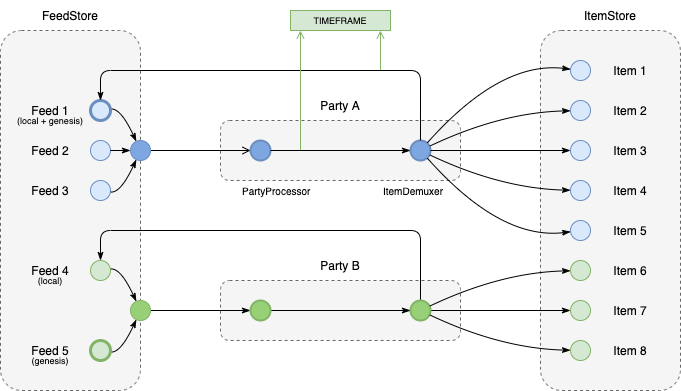

The diagram above was exported from draw.io. Its source (the exported page's mxGraphModel, read from the mxfile embedded in the PNG):
<mxGraphModel dx="1298" dy="811" grid="1" gridSize="10" guides="1" tooltips="1" connect="1" arrows="1" fold="1" page="1" pageScale="1" pageWidth="850" pageHeight="1100" math="0" shadow="0">
  <root>
    <mxCell id="0" />
    <mxCell id="1" parent="0" />
    <mxCell id="SBNTkiTQrnGaWJhCljLF-79" value="" style="rounded=1;whiteSpace=wrap;html=1;dashed=1;fillColor=#f5f5f5;strokeColor=#666666;fontColor=#333333;" parent="1" vertex="1">
      <mxGeometry x="60" y="80" width="140" height="360" as="geometry" />
    </mxCell>
    <mxCell id="SBNTkiTQrnGaWJhCljLF-78" value="" style="rounded=1;whiteSpace=wrap;html=1;dashed=1;fillColor=#f5f5f5;strokeColor=#666666;fontColor=#333333;" parent="1" vertex="1">
      <mxGeometry x="600" y="80" width="140" height="360" as="geometry" />
    </mxCell>
    <mxCell id="SBNTkiTQrnGaWJhCljLF-73" value="" style="rounded=1;whiteSpace=wrap;html=1;dashed=1;fillColor=#f5f5f5;strokeColor=#666666;fontColor=#333333;" parent="1" vertex="1">
      <mxGeometry x="280" y="170" width="240" height="60" as="geometry" />
    </mxCell>
    <mxCell id="SBNTkiTQrnGaWJhCljLF-70" value="" style="rounded=1;whiteSpace=wrap;html=1;dashed=1;fillColor=#f5f5f5;strokeColor=#666666;fontColor=#333333;" parent="1" vertex="1">
      <mxGeometry x="280" y="330" width="240" height="60" as="geometry" />
    </mxCell>
    <mxCell id="SBNTkiTQrnGaWJhCljLF-1" value="" style="ellipse;whiteSpace=wrap;html=1;aspect=fixed;strokeColor=#6c8ebf;fillColor=#7EA6E0;strokeWidth=2;" parent="1" vertex="1">
      <mxGeometry x="310" y="190" width="20" height="20" as="geometry" />
    </mxCell>
    <mxCell id="SBNTkiTQrnGaWJhCljLF-3" value="" style="ellipse;whiteSpace=wrap;html=1;aspect=fixed;fillColor=#dae8fc;strokeColor=#6c8ebf;" parent="1" vertex="1">
      <mxGeometry x="150" y="190" width="20" height="20" as="geometry" />
    </mxCell>
    <mxCell id="SBNTkiTQrnGaWJhCljLF-4" value="" style="ellipse;whiteSpace=wrap;html=1;aspect=fixed;fillColor=#dae8fc;strokeColor=#6c8ebf;" parent="1" vertex="1">
      <mxGeometry x="150" y="230" width="20" height="20" as="geometry" />
    </mxCell>
    <mxCell id="SBNTkiTQrnGaWJhCljLF-46" style="edgeStyle=orthogonalEdgeStyle;curved=1;orthogonalLoop=1;jettySize=auto;html=1;exitX=1;exitY=0.5;exitDx=0;exitDy=0;endArrow=classicThin;endFill=1;" parent="1" source="SBNTkiTQrnGaWJhCljLF-10" target="SBNTkiTQrnGaWJhCljLF-11" edge="1">
      <mxGeometry relative="1" as="geometry" />
    </mxCell>
    <mxCell id="SBNTkiTQrnGaWJhCljLF-10" value="" style="ellipse;whiteSpace=wrap;html=1;aspect=fixed;strokeColor=#6c8ebf;fillColor=#7EA6E0;strokeWidth=2;" parent="1" vertex="1">
      <mxGeometry x="470" y="190" width="20" height="20" as="geometry" />
    </mxCell>
    <mxCell id="SBNTkiTQrnGaWJhCljLF-11" value="" style="ellipse;whiteSpace=wrap;html=1;aspect=fixed;fillColor=#dae8fc;strokeColor=#6c8ebf;" parent="1" vertex="1">
      <mxGeometry x="630" y="190" width="20" height="20" as="geometry" />
    </mxCell>
    <mxCell id="SBNTkiTQrnGaWJhCljLF-12" value="" style="ellipse;whiteSpace=wrap;html=1;aspect=fixed;fillColor=#dae8fc;strokeColor=#6c8ebf;" parent="1" vertex="1">
      <mxGeometry x="630" y="150" width="20" height="20" as="geometry" />
    </mxCell>
    <mxCell id="SBNTkiTQrnGaWJhCljLF-13" value="" style="ellipse;whiteSpace=wrap;html=1;aspect=fixed;fillColor=#dae8fc;strokeColor=#6c8ebf;" parent="1" vertex="1">
      <mxGeometry x="630" y="110" width="20" height="20" as="geometry" />
    </mxCell>
    <mxCell id="SBNTkiTQrnGaWJhCljLF-14" value="" style="ellipse;whiteSpace=wrap;html=1;aspect=fixed;fillColor=#dae8fc;strokeColor=#6c8ebf;" parent="1" vertex="1">
      <mxGeometry x="630" y="230" width="20" height="20" as="geometry" />
    </mxCell>
    <mxCell id="SBNTkiTQrnGaWJhCljLF-15" value="" style="ellipse;whiteSpace=wrap;html=1;aspect=fixed;fillColor=#dae8fc;strokeColor=#6c8ebf;" parent="1" vertex="1">
      <mxGeometry x="630" y="270" width="20" height="20" as="geometry" />
    </mxCell>
    <mxCell id="SBNTkiTQrnGaWJhCljLF-16" value="" style="ellipse;whiteSpace=wrap;html=1;aspect=fixed;fillColor=#d5e8d4;strokeColor=#82b366;" parent="1" vertex="1">
      <mxGeometry x="630" y="310" width="20" height="20" as="geometry" />
    </mxCell>
    <mxCell id="SBNTkiTQrnGaWJhCljLF-47" style="edgeStyle=orthogonalEdgeStyle;curved=1;orthogonalLoop=1;jettySize=auto;html=1;exitX=1;exitY=0.5;exitDx=0;exitDy=0;endArrow=classicThin;endFill=1;" parent="1" source="SBNTkiTQrnGaWJhCljLF-17" target="SBNTkiTQrnGaWJhCljLF-18" edge="1">
      <mxGeometry relative="1" as="geometry" />
    </mxCell>
    <mxCell id="SBNTkiTQrnGaWJhCljLF-75" style="edgeStyle=orthogonalEdgeStyle;orthogonalLoop=1;jettySize=auto;html=1;exitX=0.5;exitY=0;exitDx=0;exitDy=0;entryX=0.5;entryY=0;entryDx=0;entryDy=0;endArrow=classicThin;endFill=1;rounded=1;" parent="1" source="SBNTkiTQrnGaWJhCljLF-17" target="SBNTkiTQrnGaWJhCljLF-21" edge="1">
      <mxGeometry relative="1" as="geometry">
        <Array as="points">
          <mxPoint x="480" y="280" />
          <mxPoint x="160" y="280" />
        </Array>
      </mxGeometry>
    </mxCell>
    <mxCell id="SBNTkiTQrnGaWJhCljLF-17" value="" style="ellipse;whiteSpace=wrap;html=1;aspect=fixed;strokeColor=#82b366;fillColor=#97D077;strokeWidth=2;" parent="1" vertex="1">
      <mxGeometry x="470" y="350" width="20" height="20" as="geometry" />
    </mxCell>
    <mxCell id="SBNTkiTQrnGaWJhCljLF-18" value="" style="ellipse;whiteSpace=wrap;html=1;aspect=fixed;fillColor=#d5e8d4;strokeColor=#82b366;" parent="1" vertex="1">
      <mxGeometry x="630" y="350" width="20" height="20" as="geometry" />
    </mxCell>
    <mxCell id="SBNTkiTQrnGaWJhCljLF-19" value="" style="ellipse;whiteSpace=wrap;html=1;aspect=fixed;fillColor=#d5e8d4;strokeColor=#82b366;" parent="1" vertex="1">
      <mxGeometry x="630" y="390" width="20" height="20" as="geometry" />
    </mxCell>
    <mxCell id="SBNTkiTQrnGaWJhCljLF-29" style="edgeStyle=orthogonalEdgeStyle;curved=1;orthogonalLoop=1;jettySize=auto;html=1;exitX=1;exitY=0.5;exitDx=0;exitDy=0;endArrow=classicThin;endFill=1;" parent="1" source="SBNTkiTQrnGaWJhCljLF-20" target="SBNTkiTQrnGaWJhCljLF-90" edge="1">
      <mxGeometry relative="1" as="geometry" />
    </mxCell>
    <mxCell id="SBNTkiTQrnGaWJhCljLF-20" value="" style="ellipse;whiteSpace=wrap;html=1;aspect=fixed;strokeColor=#82b366;fillColor=#97D077;" parent="1" vertex="1">
      <mxGeometry x="190" y="350" width="20" height="20" as="geometry" />
    </mxCell>
    <mxCell id="SBNTkiTQrnGaWJhCljLF-21" value="" style="ellipse;whiteSpace=wrap;html=1;aspect=fixed;fillColor=#d5e8d4;strokeColor=#82b366;strokeWidth=1;" parent="1" vertex="1">
      <mxGeometry x="150" y="310" width="20" height="20" as="geometry" />
    </mxCell>
    <mxCell id="SBNTkiTQrnGaWJhCljLF-39" value="" style="endArrow=classicThin;html=1;curved=1;endFill=1;" parent="1" source="SBNTkiTQrnGaWJhCljLF-2" target="SBNTkiTQrnGaWJhCljLF-86" edge="1">
      <mxGeometry width="50" height="50" relative="1" as="geometry">
        <mxPoint x="410" y="300" as="sourcePoint" />
        <mxPoint x="290" y="220" as="targetPoint" />
        <Array as="points">
          <mxPoint x="180" y="157" />
        </Array>
      </mxGeometry>
    </mxCell>
    <mxCell id="SBNTkiTQrnGaWJhCljLF-41" value="" style="endArrow=classicThin;html=1;curved=1;endFill=1;" parent="1" source="SBNTkiTQrnGaWJhCljLF-4" target="SBNTkiTQrnGaWJhCljLF-86" edge="1">
      <mxGeometry width="50" height="50" relative="1" as="geometry">
        <mxPoint x="300" y="240" as="sourcePoint" />
        <mxPoint x="350" y="190" as="targetPoint" />
        <Array as="points">
          <mxPoint x="180" y="243" />
        </Array>
      </mxGeometry>
    </mxCell>
    <mxCell id="SBNTkiTQrnGaWJhCljLF-42" value="" style="endArrow=classicThin;html=1;endFill=1;entryX=0;entryY=0.5;entryDx=0;entryDy=0;" parent="1" source="SBNTkiTQrnGaWJhCljLF-3" target="SBNTkiTQrnGaWJhCljLF-86" edge="1">
      <mxGeometry width="50" height="50" relative="1" as="geometry">
        <mxPoint x="300" y="240" as="sourcePoint" />
        <mxPoint x="350" y="190" as="targetPoint" />
      </mxGeometry>
    </mxCell>
    <mxCell id="SBNTkiTQrnGaWJhCljLF-43" value="" style="endArrow=classicThin;html=1;curved=1;endFill=1;" parent="1" source="SBNTkiTQrnGaWJhCljLF-21" target="SBNTkiTQrnGaWJhCljLF-20" edge="1">
      <mxGeometry width="50" height="50" relative="1" as="geometry">
        <mxPoint x="340" y="330" as="sourcePoint" />
        <mxPoint x="390" y="280" as="targetPoint" />
        <Array as="points">
          <mxPoint x="180" y="317" />
        </Array>
      </mxGeometry>
    </mxCell>
    <mxCell id="SBNTkiTQrnGaWJhCljLF-44" value="" style="endArrow=classicThin;html=1;curved=1;endFill=1;" parent="1" source="SBNTkiTQrnGaWJhCljLF-22" target="SBNTkiTQrnGaWJhCljLF-20" edge="1">
      <mxGeometry width="50" height="50" relative="1" as="geometry">
        <mxPoint x="340" y="330" as="sourcePoint" />
        <mxPoint x="390" y="280" as="targetPoint" />
        <Array as="points">
          <mxPoint x="180" y="403" />
        </Array>
      </mxGeometry>
    </mxCell>
    <mxCell id="SBNTkiTQrnGaWJhCljLF-48" value="" style="endArrow=classicThin;html=1;curved=1;endFill=1;" parent="1" source="SBNTkiTQrnGaWJhCljLF-10" target="SBNTkiTQrnGaWJhCljLF-13" edge="1">
      <mxGeometry width="50" height="50" relative="1" as="geometry">
        <mxPoint x="520" y="170" as="sourcePoint" />
        <mxPoint x="570" y="120" as="targetPoint" />
        <Array as="points">
          <mxPoint x="560" y="110" />
        </Array>
      </mxGeometry>
    </mxCell>
    <mxCell id="SBNTkiTQrnGaWJhCljLF-49" value="" style="endArrow=classicThin;html=1;curved=1;endFill=1;" parent="1" source="SBNTkiTQrnGaWJhCljLF-10" target="SBNTkiTQrnGaWJhCljLF-15" edge="1">
      <mxGeometry width="50" height="50" relative="1" as="geometry">
        <mxPoint x="510" y="270" as="sourcePoint" />
        <mxPoint x="560" y="220" as="targetPoint" />
        <Array as="points">
          <mxPoint x="560" y="290" />
        </Array>
      </mxGeometry>
    </mxCell>
    <mxCell id="SBNTkiTQrnGaWJhCljLF-50" value="" style="endArrow=classicThin;html=1;curved=1;endFill=1;" parent="1" source="SBNTkiTQrnGaWJhCljLF-10" target="SBNTkiTQrnGaWJhCljLF-12" edge="1">
      <mxGeometry width="50" height="50" relative="1" as="geometry">
        <mxPoint x="510" y="270" as="sourcePoint" />
        <mxPoint x="560" y="220" as="targetPoint" />
        <Array as="points">
          <mxPoint x="560" y="162" />
        </Array>
      </mxGeometry>
    </mxCell>
    <mxCell id="SBNTkiTQrnGaWJhCljLF-51" value="" style="endArrow=classicThin;html=1;curved=1;endFill=1;" parent="1" source="SBNTkiTQrnGaWJhCljLF-10" target="SBNTkiTQrnGaWJhCljLF-14" edge="1">
      <mxGeometry width="50" height="50" relative="1" as="geometry">
        <mxPoint x="510" y="270" as="sourcePoint" />
        <mxPoint x="560" y="220" as="targetPoint" />
        <Array as="points">
          <mxPoint x="560" y="238" />
        </Array>
      </mxGeometry>
    </mxCell>
    <mxCell id="SBNTkiTQrnGaWJhCljLF-52" value="" style="endArrow=classicThin;html=1;curved=1;endFill=1;" parent="1" source="SBNTkiTQrnGaWJhCljLF-17" target="SBNTkiTQrnGaWJhCljLF-16" edge="1">
      <mxGeometry width="50" height="50" relative="1" as="geometry">
        <mxPoint x="450" y="320" as="sourcePoint" />
        <mxPoint x="500" y="270" as="targetPoint" />
        <Array as="points">
          <mxPoint x="560" y="322" />
        </Array>
      </mxGeometry>
    </mxCell>
    <mxCell id="SBNTkiTQrnGaWJhCljLF-53" value="" style="endArrow=classicThin;html=1;curved=1;endFill=1;" parent="1" source="SBNTkiTQrnGaWJhCljLF-17" target="SBNTkiTQrnGaWJhCljLF-19" edge="1">
      <mxGeometry width="50" height="50" relative="1" as="geometry">
        <mxPoint x="450" y="320" as="sourcePoint" />
        <mxPoint x="500" y="270" as="targetPoint" />
        <Array as="points">
          <mxPoint x="560" y="398" />
        </Array>
      </mxGeometry>
    </mxCell>
    <mxCell id="SBNTkiTQrnGaWJhCljLF-54" value="Feed 1" style="rounded=0;whiteSpace=wrap;html=1;strokeColor=none;fillColor=none;" parent="1" vertex="1">
      <mxGeometry x="80" y="150" width="60" height="20" as="geometry" />
    </mxCell>
    <mxCell id="SBNTkiTQrnGaWJhCljLF-55" value="Feed 2" style="rounded=0;whiteSpace=wrap;html=1;strokeColor=none;fillColor=none;" parent="1" vertex="1">
      <mxGeometry x="80" y="190" width="60" height="20" as="geometry" />
    </mxCell>
    <mxCell id="SBNTkiTQrnGaWJhCljLF-56" value="Feed 3" style="rounded=0;whiteSpace=wrap;html=1;strokeColor=none;fillColor=none;" parent="1" vertex="1">
      <mxGeometry x="80" y="230" width="60" height="20" as="geometry" />
    </mxCell>
    <mxCell id="SBNTkiTQrnGaWJhCljLF-57" value="Feed 4" style="rounded=0;whiteSpace=wrap;html=1;strokeColor=none;fillColor=none;" parent="1" vertex="1">
      <mxGeometry x="80" y="310" width="60" height="20" as="geometry" />
    </mxCell>
    <mxCell id="SBNTkiTQrnGaWJhCljLF-58" value="Feed 5" style="rounded=0;whiteSpace=wrap;html=1;strokeColor=none;fillColor=none;" parent="1" vertex="1">
      <mxGeometry x="80" y="390" width="60" height="20" as="geometry" />
    </mxCell>
    <mxCell id="SBNTkiTQrnGaWJhCljLF-59" value="Party A" style="rounded=0;whiteSpace=wrap;html=1;strokeColor=none;fillColor=none;" parent="1" vertex="1">
      <mxGeometry x="360" y="140" width="80" height="30" as="geometry" />
    </mxCell>
    <mxCell id="SBNTkiTQrnGaWJhCljLF-60" value="Party B" style="rounded=0;whiteSpace=wrap;html=1;strokeColor=none;fillColor=none;" parent="1" vertex="1">
      <mxGeometry x="360" y="300" width="80" height="30" as="geometry" />
    </mxCell>
    <mxCell id="SBNTkiTQrnGaWJhCljLF-61" value="Item 1" style="rounded=0;whiteSpace=wrap;html=1;strokeColor=none;fillColor=none;" parent="1" vertex="1">
      <mxGeometry x="660" y="110" width="60" height="20" as="geometry" />
    </mxCell>
    <mxCell id="SBNTkiTQrnGaWJhCljLF-62" value="Item 2" style="rounded=0;whiteSpace=wrap;html=1;strokeColor=none;fillColor=none;" parent="1" vertex="1">
      <mxGeometry x="660" y="150" width="60" height="20" as="geometry" />
    </mxCell>
    <mxCell id="SBNTkiTQrnGaWJhCljLF-63" value="Item 3" style="rounded=0;whiteSpace=wrap;html=1;strokeColor=none;fillColor=none;" parent="1" vertex="1">
      <mxGeometry x="660" y="190" width="60" height="20" as="geometry" />
    </mxCell>
    <mxCell id="SBNTkiTQrnGaWJhCljLF-64" value="Item 4" style="rounded=0;whiteSpace=wrap;html=1;strokeColor=none;fillColor=none;" parent="1" vertex="1">
      <mxGeometry x="660" y="230" width="60" height="20" as="geometry" />
    </mxCell>
    <mxCell id="SBNTkiTQrnGaWJhCljLF-65" value="Item 5" style="rounded=0;whiteSpace=wrap;html=1;strokeColor=none;fillColor=none;" parent="1" vertex="1">
      <mxGeometry x="660" y="270" width="60" height="20" as="geometry" />
    </mxCell>
    <mxCell id="SBNTkiTQrnGaWJhCljLF-66" value="Item 6" style="rounded=0;whiteSpace=wrap;html=1;strokeColor=none;fillColor=none;" parent="1" vertex="1">
      <mxGeometry x="660" y="310" width="60" height="20" as="geometry" />
    </mxCell>
    <mxCell id="SBNTkiTQrnGaWJhCljLF-67" value="Item 7" style="rounded=0;whiteSpace=wrap;html=1;strokeColor=none;fillColor=none;" parent="1" vertex="1">
      <mxGeometry x="660" y="350" width="60" height="20" as="geometry" />
    </mxCell>
    <mxCell id="SBNTkiTQrnGaWJhCljLF-68" value="Item 8" style="rounded=0;whiteSpace=wrap;html=1;strokeColor=none;fillColor=none;" parent="1" vertex="1">
      <mxGeometry x="660" y="390" width="60" height="20" as="geometry" />
    </mxCell>
    <mxCell id="SBNTkiTQrnGaWJhCljLF-72" value="" style="endArrow=none;html=1;" parent="1" source="SBNTkiTQrnGaWJhCljLF-10" edge="1">
      <mxGeometry width="50" height="50" relative="1" as="geometry">
        <mxPoint x="470" y="200" as="sourcePoint" />
        <mxPoint x="520" y="200" as="targetPoint" />
      </mxGeometry>
    </mxCell>
    <mxCell id="SBNTkiTQrnGaWJhCljLF-80" value="FeedStore" style="rounded=0;whiteSpace=wrap;html=1;strokeColor=none;fillColor=none;" parent="1" vertex="1">
      <mxGeometry x="60" y="50" width="140" height="30" as="geometry" />
    </mxCell>
    <mxCell id="SBNTkiTQrnGaWJhCljLF-81" value="ItemStore" style="rounded=0;whiteSpace=wrap;html=1;strokeColor=none;fillColor=none;" parent="1" vertex="1">
      <mxGeometry x="600" y="50" width="140" height="30" as="geometry" />
    </mxCell>
    <mxCell id="SBNTkiTQrnGaWJhCljLF-82" value="(local + genesis)" style="rounded=0;whiteSpace=wrap;html=1;strokeColor=none;fillColor=none;fontSize=9;" parent="1" vertex="1">
      <mxGeometry x="70" y="160" width="80" height="20" as="geometry" />
    </mxCell>
    <mxCell id="SBNTkiTQrnGaWJhCljLF-83" value="(local)" style="rounded=0;whiteSpace=wrap;html=1;strokeColor=none;fillColor=none;fontSize=9;" parent="1" vertex="1">
      <mxGeometry x="80" y="320" width="60" height="20" as="geometry" />
    </mxCell>
    <mxCell id="SBNTkiTQrnGaWJhCljLF-84" value="PartyProcessor" style="rounded=0;whiteSpace=wrap;html=1;strokeColor=none;align=left;fontSize=10;fillColor=none;" parent="1" vertex="1">
      <mxGeometry x="300" y="230" width="80" height="20" as="geometry" />
    </mxCell>
    <mxCell id="SBNTkiTQrnGaWJhCljLF-85" value="ItemDemuxer" style="rounded=0;whiteSpace=wrap;html=1;strokeColor=none;align=right;fontSize=10;fillColor=none;" parent="1" vertex="1">
      <mxGeometry x="425" y="230" width="80" height="20" as="geometry" />
    </mxCell>
    <mxCell id="SBNTkiTQrnGaWJhCljLF-97" style="edgeStyle=none;rounded=0;orthogonalLoop=1;jettySize=auto;html=1;exitX=1;exitY=0.5;exitDx=0;exitDy=0;endArrow=open;endFill=0;strokeWidth=1;fontSize=9;entryX=0;entryY=0.5;entryDx=0;entryDy=0;" parent="1" source="SBNTkiTQrnGaWJhCljLF-86" target="SBNTkiTQrnGaWJhCljLF-1" edge="1">
      <mxGeometry relative="1" as="geometry">
        <mxPoint x="260" y="190" as="targetPoint" />
      </mxGeometry>
    </mxCell>
    <mxCell id="SBNTkiTQrnGaWJhCljLF-86" value="" style="ellipse;whiteSpace=wrap;html=1;aspect=fixed;strokeColor=#6c8ebf;fillColor=#7EA6E0;" parent="1" vertex="1">
      <mxGeometry x="190" y="190" width="20" height="20" as="geometry" />
    </mxCell>
    <mxCell id="SBNTkiTQrnGaWJhCljLF-91" style="edgeStyle=none;rounded=1;orthogonalLoop=1;jettySize=auto;html=1;exitX=1;exitY=0.5;exitDx=0;exitDy=0;endArrow=classicThin;endFill=1;fontSize=10;" parent="1" source="SBNTkiTQrnGaWJhCljLF-90" target="SBNTkiTQrnGaWJhCljLF-17" edge="1">
      <mxGeometry relative="1" as="geometry" />
    </mxCell>
    <mxCell id="SBNTkiTQrnGaWJhCljLF-90" value="" style="ellipse;whiteSpace=wrap;html=1;aspect=fixed;strokeColor=#82b366;fillColor=#97D077;strokeWidth=2;" parent="1" vertex="1">
      <mxGeometry x="310" y="350" width="20" height="20" as="geometry" />
    </mxCell>
    <mxCell id="SBNTkiTQrnGaWJhCljLF-92" value="TIMEFRAME" style="rounded=0;whiteSpace=wrap;html=1;strokeWidth=1;fillColor=#d5e8d4;fontSize=9;align=center;strokeColor=#82b366;verticalAlign=middle;spacing=0;" parent="1" vertex="1">
      <mxGeometry x="350" y="60" width="100" height="20" as="geometry" />
    </mxCell>
    <mxCell id="SBNTkiTQrnGaWJhCljLF-94" value="" style="endArrow=open;html=1;strokeWidth=1;fontSize=9;rounded=0;endFill=0;fillColor=#d5e8d4;strokeColor=#82b366;" parent="1" edge="1">
      <mxGeometry width="50" height="50" relative="1" as="geometry">
        <mxPoint x="440" y="120" as="sourcePoint" />
        <mxPoint x="440" y="80" as="targetPoint" />
      </mxGeometry>
    </mxCell>
    <mxCell id="SBNTkiTQrnGaWJhCljLF-98" value="(genesis)" style="rounded=0;whiteSpace=wrap;html=1;strokeColor=none;fillColor=none;fontSize=9;" parent="1" vertex="1">
      <mxGeometry x="80" y="400" width="60" height="20" as="geometry" />
    </mxCell>
    <mxCell id="SBNTkiTQrnGaWJhCljLF-22" value="" style="ellipse;whiteSpace=wrap;html=1;aspect=fixed;fillColor=#d5e8d4;strokeColor=#82b366;strokeWidth=3;" parent="1" vertex="1">
      <mxGeometry x="150" y="390" width="20" height="20" as="geometry" />
    </mxCell>
    <mxCell id="SBNTkiTQrnGaWJhCljLF-2" value="" style="ellipse;whiteSpace=wrap;html=1;aspect=fixed;fillColor=#dae8fc;strokeColor=#6c8ebf;strokeWidth=3;" parent="1" vertex="1">
      <mxGeometry x="150" y="150" width="20" height="20" as="geometry" />
    </mxCell>
    <mxCell id="SBNTkiTQrnGaWJhCljLF-77" style="edgeStyle=orthogonalEdgeStyle;orthogonalLoop=1;jettySize=auto;html=1;exitX=0.5;exitY=0;exitDx=0;exitDy=0;entryX=0.5;entryY=0;entryDx=0;entryDy=0;endArrow=classicThin;endFill=1;rounded=1;" parent="1" edge="1">
      <mxGeometry relative="1" as="geometry">
        <mxPoint x="479.98" y="190" as="sourcePoint" />
        <mxPoint x="159.98" y="150" as="targetPoint" />
        <Array as="points">
          <mxPoint x="480" y="120" />
          <mxPoint x="160" y="120" />
        </Array>
      </mxGeometry>
    </mxCell>
    <mxCell id="SBNTkiTQrnGaWJhCljLF-93" value="" style="endArrow=open;html=1;strokeWidth=1;fontSize=9;rounded=0;endFill=0;fillColor=#d5e8d4;strokeColor=#82b366;" parent="1" edge="1">
      <mxGeometry width="50" height="50" relative="1" as="geometry">
        <mxPoint x="360" y="200" as="sourcePoint" />
        <mxPoint x="360" y="80" as="targetPoint" />
      </mxGeometry>
    </mxCell>
    <mxCell id="SBNTkiTQrnGaWJhCljLF-74" style="edgeStyle=orthogonalEdgeStyle;curved=1;orthogonalLoop=1;jettySize=auto;html=1;exitX=1;exitY=0.5;exitDx=0;exitDy=0;endArrow=classicThin;endFill=1;" parent="1" source="SBNTkiTQrnGaWJhCljLF-1" target="SBNTkiTQrnGaWJhCljLF-10" edge="1">
      <mxGeometry relative="1" as="geometry" />
    </mxCell>
  </root>
</mxGraphModel>